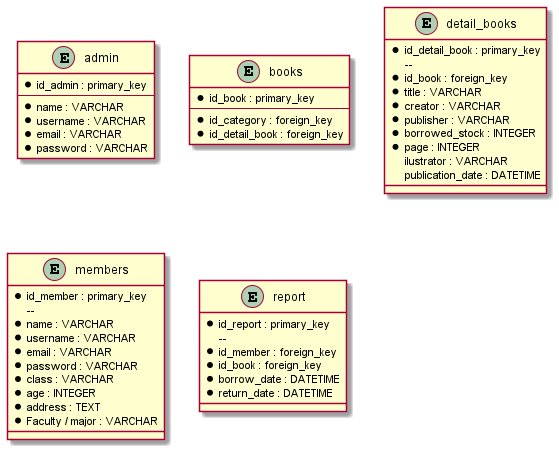

The diagram above was rendered by PlantUML. Its source (embedded in the PNG):
@startuml
entity admin{
    * id_admin : primary_key
    --
    * name : VARCHAR
    * username : VARCHAR
    * email : VARCHAR
    * password : VARCHAR
}
entity books{
    * id_book : primary_key
    --
    * id_category : foreign_key 
    * id_detail_book : foreign_key 
}
entity detail_books{
    * id_detail_book : primary_key
    -- 
    * id_book : foreign_key
    * title : VARCHAR
    * creator : VARCHAR
    * publisher : VARCHAR
    * borrowed_stock : INTEGER
    * page : INTEGER
    ilustrator : VARCHAR
    publication_date : DATETIME
}
entity members{
    * id_member : primary_key
    -- 
    * name : VARCHAR 
    * username : VARCHAR
    * email : VARCHAR
    * password : VARCHAR
    * class : VARCHAR
    * age : INTEGER
    * address : TEXT
    * Faculty / major : VARCHAR
}
entity report{
    * id_report : primary_key
    -- 
    * id_member : foreign_key
    * id_book : foreign_key
    * borrow_date : DATETIME
    * return_date : DATETIME
}
@enduml